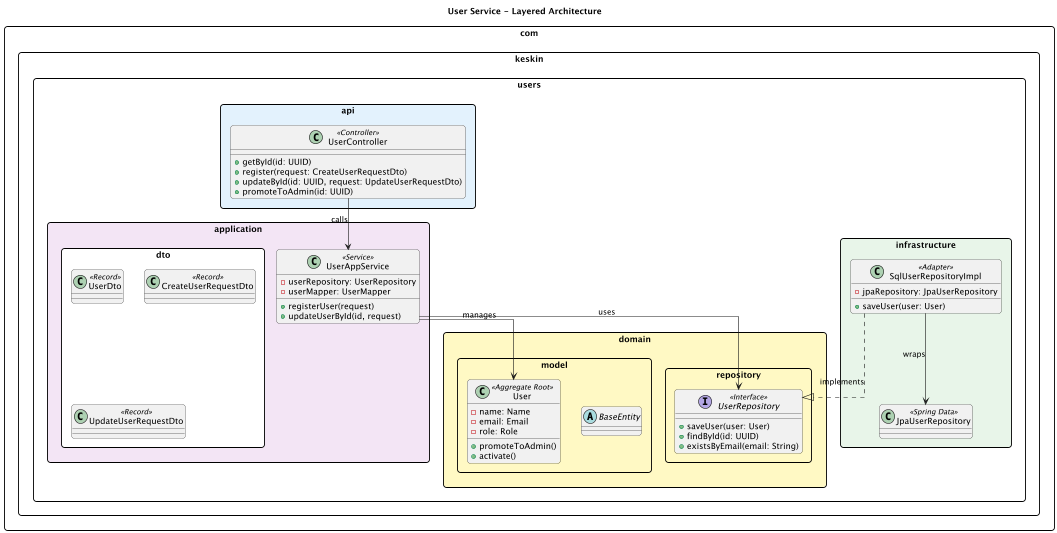

The diagram above was rendered by PlantUML. Its source (embedded in the PNG):
@startuml
skinparam linetype ortho
skinparam packageStyle rectangle
skinparam shadowing false
skinparam RoundCorner 10

title User Service - Layered Architecture

package "com.keskin.users.api" #E3F2FD {
    class UserController <<Controller>> {
        + getById(id: UUID)
        + register(request: CreateUserRequestDto)
        + updateById(id: UUID, request: UpdateUserRequestDto)
        + promoteToAdmin(id: UUID)
    }
}

package "com.keskin.users.application" #F3E5F5 {
    class UserAppService <<Service>> {
        - userRepository: UserRepository
        - userMapper: UserMapper
        + registerUser(request)
        + updateUserById(id, request)
    }

    package "dto" #FFFFFF {
        class UserDto <<Record>>
        class CreateUserRequestDto <<Record>>
        class UpdateUserRequestDto <<Record>>
    }
}

package "com.keskin.users.domain" #FFF9C4 {
    package "model" {
        class User <<Aggregate Root>> {
            - name: Name
            - email: Email
            - role: Role
            + promoteToAdmin()
            + activate()
        }
        abstract class BaseEntity
    }

    package "repository" {
        interface UserRepository <<Interface>> {
            + saveUser(user: User)
            + findById(id: UUID)
            + existsByEmail(email: String)
        }
    }
}

package "com.keskin.users.infrastructure" #E8F5E9 {
    class SqlUserRepositoryImpl <<Adapter>> {
        - jpaRepository: JpaUserRepository
        + saveUser(user: User)
    }

    class JpaUserRepository <<Spring Data>>
}

UserController --> UserAppService : calls
UserAppService --> UserRepository : uses
UserAppService --> User : manages
SqlUserRepositoryImpl ..|> UserRepository : implements
SqlUserRepositoryImpl --> JpaUserRepository : wraps

@enduml